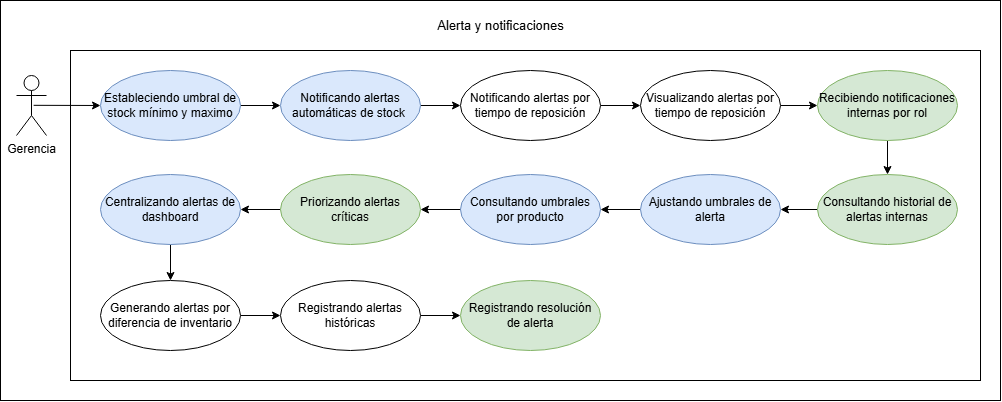

The diagram above was exported from draw.io. Its source (the exported page's mxGraphModel, read from the mxfile embedded in the PNG):
<mxGraphModel dx="1045" dy="615" grid="1" gridSize="10" guides="1" tooltips="1" connect="1" arrows="1" fold="1" page="1" pageScale="1" pageWidth="827" pageHeight="1169" math="0" shadow="0">
  <root>
    <mxCell id="0" />
    <mxCell id="1" parent="0" />
    <mxCell id="lcZoC2e8RRL8kaF1BQeA-1" parent="1" style="whiteSpace=wrap;html=1;" value="" vertex="1">
      <mxGeometry height="400" width="1000" x="330" y="140" as="geometry" />
    </mxCell>
    <mxCell id="qrOsgZDqs2jIluiTBBjf-99" parent="1" style="rounded=0;whiteSpace=wrap;html=1;" value="" vertex="1">
      <mxGeometry height="330" width="910" x="400" y="190" as="geometry" />
    </mxCell>
    <mxCell id="qrOsgZDqs2jIluiTBBjf-101" edge="1" parent="1" source="qrOsgZDqs2jIluiTBBjf-102" style="rounded=0;orthogonalLoop=1;jettySize=auto;html=1;exitX=1;exitY=0.5;exitDx=0;exitDy=0;entryX=0;entryY=0.5;entryDx=0;entryDy=0;" target="qrOsgZDqs2jIluiTBBjf-104">
      <mxGeometry relative="1" as="geometry" />
    </mxCell>
    <mxCell id="qrOsgZDqs2jIluiTBBjf-102" parent="1" style="ellipse;whiteSpace=wrap;html=1;fillColor=#dae8fc;strokeColor=#6c8ebf;" value="Estableciendo umbral de stock mínimo y maximo" vertex="1">
      <mxGeometry height="70" width="140" x="430" y="210" as="geometry" />
    </mxCell>
    <mxCell id="qrOsgZDqs2jIluiTBBjf-103" edge="1" parent="1" source="qrOsgZDqs2jIluiTBBjf-104" style="rounded=0;orthogonalLoop=1;jettySize=auto;html=1;exitX=1;exitY=0.5;exitDx=0;exitDy=0;entryX=0;entryY=0.5;entryDx=0;entryDy=0;" target="qrOsgZDqs2jIluiTBBjf-108">
      <mxGeometry relative="1" as="geometry" />
    </mxCell>
    <mxCell id="qrOsgZDqs2jIluiTBBjf-104" parent="1" style="ellipse;whiteSpace=wrap;html=1;fillColor=#dae8fc;strokeColor=#6c8ebf;" value="Notificando alertas automáticas de stock&amp;nbsp;" vertex="1">
      <mxGeometry height="70" width="140" x="610" y="210" as="geometry" />
    </mxCell>
    <mxCell id="qrOsgZDqs2jIluiTBBjf-105" edge="1" parent="1" source="qrOsgZDqs2jIluiTBBjf-106" style="rounded=0;orthogonalLoop=1;jettySize=auto;html=1;exitX=1;exitY=0.5;exitDx=0;exitDy=0;entryX=0;entryY=0.5;entryDx=0;entryDy=0;" target="qrOsgZDqs2jIluiTBBjf-121">
      <mxGeometry relative="1" as="geometry">
        <mxPoint x="780" y="455" as="targetPoint" />
      </mxGeometry>
    </mxCell>
    <mxCell id="qrOsgZDqs2jIluiTBBjf-106" parent="1" style="ellipse;whiteSpace=wrap;html=1;" value="Registrando alertas históricas" vertex="1">
      <mxGeometry height="70" width="140" x="610" y="420" as="geometry" />
    </mxCell>
    <mxCell id="qrOsgZDqs2jIluiTBBjf-107" edge="1" parent="1" source="qrOsgZDqs2jIluiTBBjf-108" style="rounded=0;orthogonalLoop=1;jettySize=auto;html=1;exitX=1;exitY=0.5;exitDx=0;exitDy=0;entryX=0;entryY=0.5;entryDx=0;entryDy=0;" target="qrOsgZDqs2jIluiTBBjf-112">
      <mxGeometry relative="1" as="geometry" />
    </mxCell>
    <mxCell id="qrOsgZDqs2jIluiTBBjf-108" parent="1" style="ellipse;whiteSpace=wrap;html=1;" value="Notificando alertas por tiempo de reposición" vertex="1">
      <mxGeometry height="70" width="140" x="790" y="210" as="geometry" />
    </mxCell>
    <mxCell id="qrOsgZDqs2jIluiTBBjf-109" edge="1" parent="1" source="qrOsgZDqs2jIluiTBBjf-110" style="rounded=0;orthogonalLoop=1;jettySize=auto;html=1;exitX=0;exitY=0.5;exitDx=0;exitDy=0;entryX=1;entryY=0.5;entryDx=0;entryDy=0;" target="qrOsgZDqs2jIluiTBBjf-116">
      <mxGeometry relative="1" as="geometry" />
    </mxCell>
    <mxCell id="qrOsgZDqs2jIluiTBBjf-110" parent="1" style="ellipse;whiteSpace=wrap;html=1;fillColor=#d5e8d4;strokeColor=#82b366;" value="Priorizando alertas críticas" vertex="1">
      <mxGeometry height="70" width="140" x="610" y="314" as="geometry" />
    </mxCell>
    <mxCell id="qrOsgZDqs2jIluiTBBjf-111" edge="1" parent="1" source="qrOsgZDqs2jIluiTBBjf-112" style="rounded=0;orthogonalLoop=1;jettySize=auto;html=1;exitX=1;exitY=0.5;exitDx=0;exitDy=0;entryX=0;entryY=0.5;entryDx=0;entryDy=0;" target="qrOsgZDqs2jIluiTBBjf-118">
      <mxGeometry relative="1" as="geometry">
        <mxPoint x="1080" y="290" as="sourcePoint" />
        <mxPoint x="1080" y="310" as="targetPoint" />
      </mxGeometry>
    </mxCell>
    <mxCell id="qrOsgZDqs2jIluiTBBjf-112" parent="1" style="ellipse;whiteSpace=wrap;html=1;" value="Visualizando alertas por tiempo de reposición" vertex="1">
      <mxGeometry height="70" width="140" x="970" y="210" as="geometry" />
    </mxCell>
    <mxCell id="qrOsgZDqs2jIluiTBBjf-113" edge="1" parent="1" source="qrOsgZDqs2jIluiTBBjf-114" style="rounded=0;orthogonalLoop=1;jettySize=auto;html=1;exitX=1;exitY=0.5;exitDx=0;exitDy=0;entryX=1;entryY=0.5;entryDx=0;entryDy=0;" target="qrOsgZDqs2jIluiTBBjf-110">
      <mxGeometry relative="1" as="geometry" />
    </mxCell>
    <mxCell id="qrOsgZDqs2jIluiTBBjf-114" parent="1" style="ellipse;whiteSpace=wrap;html=1;fillColor=#dae8fc;strokeColor=#6c8ebf;" value="Consultando umbrales por producto" vertex="1">
      <mxGeometry height="70" width="140" x="790" y="314" as="geometry" />
    </mxCell>
    <mxCell id="qrOsgZDqs2jIluiTBBjf-115" edge="1" parent="1" source="4anYxudfQei74rEzQw1F-1" style="rounded=0;orthogonalLoop=1;jettySize=auto;html=1;entryX=0;entryY=0.5;entryDx=0;entryDy=0;exitX=1;exitY=0.5;exitDx=0;exitDy=0;" target="qrOsgZDqs2jIluiTBBjf-106">
      <mxGeometry relative="1" as="geometry">
        <mxPoint x="1130" y="806" as="sourcePoint" />
      </mxGeometry>
    </mxCell>
    <mxCell id="4anYxudfQei74rEzQw1F-2" edge="1" parent="1" source="qrOsgZDqs2jIluiTBBjf-116" style="rounded=0;orthogonalLoop=1;jettySize=auto;html=1;entryX=0.5;entryY=0;entryDx=0;entryDy=0;exitX=0.5;exitY=1;exitDx=0;exitDy=0;" target="4anYxudfQei74rEzQw1F-1">
      <mxGeometry relative="1" as="geometry">
        <mxPoint x="500" y="390" as="sourcePoint" />
      </mxGeometry>
    </mxCell>
    <mxCell id="qrOsgZDqs2jIluiTBBjf-116" parent="1" style="ellipse;whiteSpace=wrap;html=1;fillColor=#dae8fc;strokeColor=#6c8ebf;" value="Centralizando alertas de dashboard" vertex="1">
      <mxGeometry height="70" width="140" x="430" y="314" as="geometry" />
    </mxCell>
    <mxCell id="qrOsgZDqs2jIluiTBBjf-117" edge="1" parent="1" source="qrOsgZDqs2jIluiTBBjf-118" style="rounded=0;orthogonalLoop=1;jettySize=auto;html=1;exitX=0.5;exitY=1;exitDx=0;exitDy=0;entryX=0.5;entryY=0;entryDx=0;entryDy=0;" target="qrOsgZDqs2jIluiTBBjf-123">
      <mxGeometry relative="1" as="geometry" />
    </mxCell>
    <mxCell id="qrOsgZDqs2jIluiTBBjf-118" parent="1" style="ellipse;whiteSpace=wrap;html=1;fillColor=#d5e8d4;strokeColor=#82b366;" value="Recibiendo notificaciones internas por rol" vertex="1">
      <mxGeometry height="70" width="140" x="1147" y="210" as="geometry" />
    </mxCell>
    <mxCell id="qrOsgZDqs2jIluiTBBjf-119" edge="1" parent="1" source="qrOsgZDqs2jIluiTBBjf-120" style="rounded=0;orthogonalLoop=1;jettySize=auto;html=1;exitX=0;exitY=0.5;exitDx=0;exitDy=0;" target="qrOsgZDqs2jIluiTBBjf-114">
      <mxGeometry relative="1" as="geometry" />
    </mxCell>
    <mxCell id="qrOsgZDqs2jIluiTBBjf-120" parent="1" style="ellipse;whiteSpace=wrap;html=1;fillColor=#dae8fc;strokeColor=#6c8ebf;" value="Ajustando umbrales de alerta" vertex="1">
      <mxGeometry height="70" width="140" x="970" y="314" as="geometry" />
    </mxCell>
    <mxCell id="qrOsgZDqs2jIluiTBBjf-121" parent="1" style="ellipse;whiteSpace=wrap;html=1;fillColor=#d5e8d4;strokeColor=#82b366;" value="Registrando resolución de alerta" vertex="1">
      <mxGeometry height="70" width="140" x="790" y="420" as="geometry" />
    </mxCell>
    <mxCell id="qrOsgZDqs2jIluiTBBjf-122" edge="1" parent="1" source="qrOsgZDqs2jIluiTBBjf-123" style="rounded=0;orthogonalLoop=1;jettySize=auto;html=1;exitX=0;exitY=0.5;exitDx=0;exitDy=0;" target="qrOsgZDqs2jIluiTBBjf-120">
      <mxGeometry relative="1" as="geometry" />
    </mxCell>
    <mxCell id="qrOsgZDqs2jIluiTBBjf-123" parent="1" style="ellipse;whiteSpace=wrap;html=1;fillColor=#d5e8d4;strokeColor=#82b366;" value="Consultando historial de alertas internas" vertex="1">
      <mxGeometry height="70" width="140" x="1147" y="314" as="geometry" />
    </mxCell>
    <mxCell id="qrOsgZDqs2jIluiTBBjf-124" edge="1" parent="1" source="qrOsgZDqs2jIluiTBBjf-125" style="rounded=0;orthogonalLoop=1;jettySize=auto;html=1;exitX=0.571;exitY=0.497;exitDx=0;exitDy=0;exitPerimeter=0;entryX=0;entryY=0.5;entryDx=0;entryDy=0;" target="qrOsgZDqs2jIluiTBBjf-102">
      <mxGeometry relative="1" as="geometry" />
    </mxCell>
    <mxCell id="qrOsgZDqs2jIluiTBBjf-125" parent="1" style="shape=umlActor;verticalLabelPosition=bottom;verticalAlign=top;html=1;" value="Gerencia" vertex="1">
      <mxGeometry height="60" width="30" x="346" y="215" as="geometry" />
    </mxCell>
    <mxCell id="qrOsgZDqs2jIluiTBBjf-126" parent="1" style="text;html=1;whiteSpace=wrap;align=center;verticalAlign=middle;rounded=0;" value="&lt;font style=&quot;font-size: 13px;&quot;&gt;Alerta y notificaciones&lt;/font&gt;" vertex="1">
      <mxGeometry height="30" width="164.75" x="747.6200000000001" y="150" as="geometry" />
    </mxCell>
    <mxCell id="4anYxudfQei74rEzQw1F-1" parent="1" style="ellipse;whiteSpace=wrap;html=1;" value="Generando alertas por diferencia de inventario" vertex="1">
      <mxGeometry height="70" width="140" x="430" y="420" as="geometry" />
    </mxCell>
  </root>
</mxGraphModel>